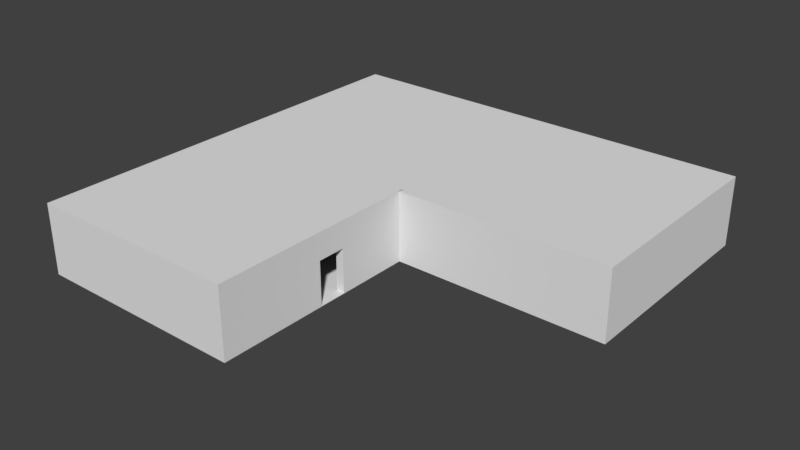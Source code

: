 # Source: House_1.blend  (saved by Blender 2.79.0; exported with 4.5.12 LTS)
import bpy
from mathutils import Matrix  # noqa: F401  (used for matrix-valued properties, if any)

bpy.ops.wm.read_factory_settings(use_empty=True)
scene = bpy.context.scene
scene.name = 'Scene'

# ---- collections
col_collection_1 = bpy.data.collections.new('Collection 1'); scene.collection.children.link(col_collection_1)

# ---- world
world_world = bpy.data.worlds.new('World'); scene.world = world_world
world_world.color = (0.05088, 0.05088, 0.05088)
world_world.use_sun_shadow = False
world_world.sun_shadow_jitter_overblur = 0.0
world_world.cycles.sampling_method = 'MANUAL'

# ---- meshes
me_cube_001 = bpy.data.meshes.new('Cube.001')
me_cube_001.from_pydata([(-0.01244, -6.047, -1.0), (-0.01244, -6.047, 1.0), (-0.01244, -0.02388, -1.0), (-0.01244, -0.02388, 1.0), (0.2177, -6.047, -1.0), (0.2177, -6.047, 1.0), (0.2177, -0.02388, -1.0), (0.2177, -0.02388, 1.0), (-0.1704, -6.202, -1.0), (-0.1704, -6.202, 1.0), (0.2177, -6.202, 1.0), (0.2177, -6.202, -1.0), (-5.845, -6.047, -1.0), (-5.845, -6.047, 1.0), (-5.873, -6.202, -1.0), (-5.873, -6.202, 1.0), (-5.954, -6.047, -1.0), (-5.954, -6.047, 1.0), (-5.954, -6.202, -1.0), (-5.954, -6.202, 1.0), (-5.845, 5.875, -1.0), (-5.845, 5.875, 1.0), (-5.954, 5.935, -1.0), (-5.954, 5.935, 1.0), (-5.873, 6.015, -1.0), (-5.873, 6.015, 1.0), (-5.954, 6.015, -1.0), (-5.954, 6.015, 1.0), (6.14, 5.875, -1.0), (6.14, 5.875, 1.0), (6.14, 6.015, -1.0), (6.14, 6.015, 1.0), (6.284, 5.935, -1.0), (6.284, 5.935, 1.0), (6.284, 6.015, -1.0), (6.284, 6.015, 1.0), (6.14, -0.03389, -1.0), (6.14, -0.03389, 1.0), (6.284, -0.03389, -1.0), (6.284, -0.03389, 1.0), (6.14, -0.1795, -1.0), (6.14, -0.1795, 1.0), (6.284, -0.1795, -1.0), (6.284, -0.1795, 1.0), (0.2, -0.03389, -1.0), (0.2, -0.03389, 1.0), (0.2, -0.1795, -1.0), (0.2, -0.1795, 1.0), (0.2177, -3.091, -0.9871), (-0.01244, -3.091, -0.9871), (0.2177, -2.291, -0.9871), (-0.01244, -2.291, -0.9871), (0.2177, -2.291, 0.2529), (-0.01244, -2.291, 0.2529), (0.2177, -3.091, 0.2529), (-0.01244, -3.091, 0.2529)], [], [(0, 1, 55, 49, 51, 2), (2, 3, 7, 6), (6, 7, 52, 50, 48, 4), (0, 8, 14, 12), (2, 6, 4, 0), (7, 3, 1, 5), (11, 10, 9, 8), (0, 4, 11, 8), (5, 1, 9, 10), (4, 5, 10, 11), (15, 13, 17, 19), (1, 0, 12, 13), (8, 9, 15, 14), (9, 1, 13, 15), (17, 16, 18, 19), (14, 15, 19, 18), (12, 14, 18, 16), (17, 13, 21, 23), (23, 21, 25, 27), (16, 17, 23, 22), (12, 16, 22, 20), (13, 12, 20, 21), (25, 24, 26, 27), (21, 20, 28, 29), (20, 22, 26, 24), (22, 23, 27, 26), (31, 29, 33, 35), (20, 24, 30, 28), (25, 21, 29, 31), (24, 25, 31, 30), (33, 32, 34, 35), (32, 33, 39, 38), (28, 30, 34, 32), (30, 31, 35, 34), (36, 38, 42, 40), (29, 28, 36, 37), (28, 32, 38, 36), (33, 29, 37, 39), (41, 40, 42, 43), (38, 39, 43, 42), (39, 37, 41, 43), (40, 41, 47, 46), (45, 44, 46, 47), (41, 37, 45, 47), (36, 40, 46, 44), (37, 36, 44, 45), (51, 50, 52, 53), (4, 48, 54, 52, 7, 5), (2, 51, 53, 55, 1, 3), (49, 48, 50, 51), (54, 55, 53, 52), (48, 49, 55, 54)])
me_cube_001.use_remesh_preserve_volume = False
me_cube_001.use_remesh_preserve_attributes = False
me_cube_001.use_mirror_vertex_groups = False
me_cube_001.update()
me_plane_002 = bpy.data.meshes.new('Plane.002')
me_plane_002.from_pydata([(-1.0, -1.0, 0.0), (1.0, -1.0, 0.0), (-1.0, 1.0, 0.0), (1.0, 1.0, 0.0), (-3.0, -3.009, 0.0), (-1.0, -3.009, 0.0), (-3.0, -1.009, 0.0), (-1.0, -1.009, 0.0), (-3.0, -1.009, 0.0), (-1.0, -1.009, 0.0), (-3.0, 0.9914, 0.0), (-1.0, 0.9914, 0.0)], [], [(0, 1, 3, 2), (4, 5, 7, 6), (8, 9, 11, 10)])
me_plane_002.use_remesh_preserve_volume = False
me_plane_002.use_remesh_preserve_attributes = False
me_plane_002.use_mirror_vertex_groups = False
me_plane_002.update()
me_plane_003 = bpy.data.meshes.new('Plane.003')
me_plane_003.from_pydata([(-1.0, -1.0, 0.0), (1.0, -1.0, 0.0), (-1.0, 1.0, 0.0), (1.0, 1.0, 0.0), (-3.0, -3.009, 0.0), (-1.0, -3.009, 0.0), (-3.0, -1.009, 0.0), (-1.0, -1.009, 0.0), (-3.0, -1.009, 0.0), (-1.0, -1.009, 0.0), (-3.0, 0.9914, 0.0), (-1.0, 0.9914, 0.0)], [], [(0, 1, 3, 2), (4, 5, 7, 6), (8, 9, 11, 10)])
me_plane_003.use_remesh_preserve_volume = False
me_plane_003.use_remesh_preserve_attributes = False
me_plane_003.use_mirror_vertex_groups = False
me_plane_003.update()

# ---- objects
ob_cube = bpy.data.objects.new('Cube', me_cube_001)
ob_plane_002 = bpy.data.objects.new('Plane.002', me_plane_002)
ob_plane_000 = bpy.data.objects.new('Plane.000', me_plane_003)

# ---- transforms, parenting, visibility, modifiers, constraints
ob_cube.location = (-0.2529, 0.03137, 0.9768)
ob_cube.lineart.crease_threshold = 0.0
ob_plane_002.location = (2.887, 2.984, -0.022)
ob_plane_002.scale = (3.0, 3.0, 1.0)
ob_plane_002.lineart.crease_threshold = 0.0
ob_plane_000.location = (2.887, 2.984, 1.977)
ob_plane_000.scale = (3.0, 3.0, 1.0)
ob_plane_000.lineart.crease_threshold = 0.0

# ---- collection membership
col_collection_1.objects.link(ob_cube)
col_collection_1.objects.link(ob_plane_002)
col_collection_1.objects.link(ob_plane_000)

# ---- scene / render settings (as saved in the file)
scene.frame_start = 1; scene.frame_end = 250; scene.frame_set(1)
scene.render.engine = 'BLENDER_EEVEE_NEXT'
scene.render.resolution_percentage = 50
scene.render.dither_intensity = 0.0
scene.cycles.use_denoising = False
scene.cycles.samples = 128
scene.cycles.sampling_pattern = 'TABULATED_SOBOL'
scene.cycles.use_adaptive_sampling = False
scene.cycles.use_light_tree = False
scene.cycles.blur_glossy = 0.0
scene.cycles.sample_clamp_indirect = 0.0
scene.view_settings.view_transform = 'Standard'
bpy.context.view_layer.update()

# ---- added for rendering (the .blend has no active camera and no usable light): camera, sun
cam_auto = bpy.data.cameras.new('AutoCamera')
cam_auto.lens = 50.0
cam_auto.sensor_width = 36.0
cam_auto.clip_end = 1000.0
ob_auto_camera = bpy.data.objects.new('AutoCamera', cam_auto)
scene.collection.objects.link(ob_auto_camera)
ob_auto_camera.location = (16.018, -19.3897, 13.8617)
ob_auto_camera.rotation_euler = (1.09748, -7.21219e-08, 0.694738)
scene.camera = ob_auto_camera
light_auto_sun = bpy.data.lights.new('AutoSun', 'SUN')
light_auto_sun.energy = 3.0
light_auto_sun.angle = 0.0523599
ob_auto_sun = bpy.data.objects.new('AutoSun', light_auto_sun)
scene.collection.objects.link(ob_auto_sun)
ob_auto_sun.rotation_euler = (0.872665, 0.174533, 0.523599)
bpy.context.view_layer.update()
